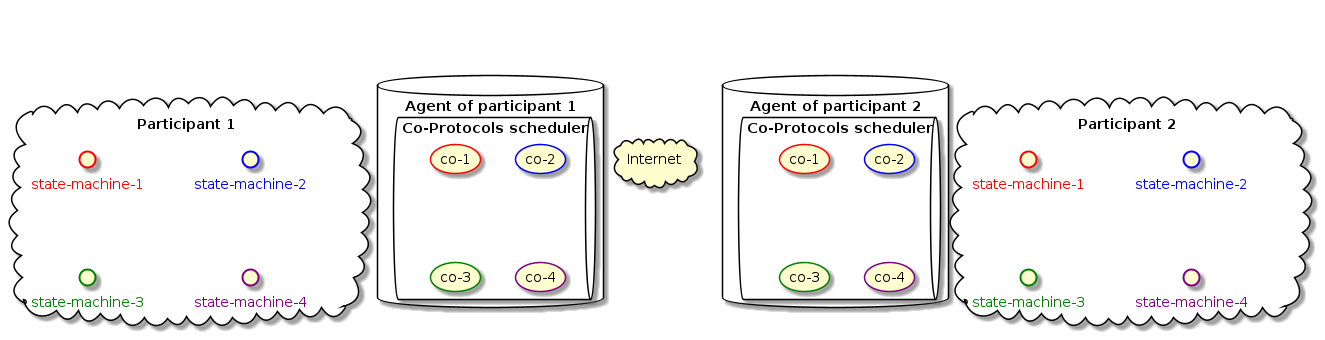

The diagram above was rendered by PlantUML. Its source (embedded in the PNG):
@startuml
database "Agent of participant 1" as agent1{
  queue "Co-Protocols scheduler"  as sheduler1  {
    usecase "co-1" as co11 #line:red;
    usecase "co-2" as co12 #line:blue;
    usecase "co-3" as co13 #line:green;
    usecase "co-4" as co14 #line:purple;
  }
}


database "Agent of participant 2" as agent2 {
  queue "Co-Protocols scheduler" as sheduler2 {
    usecase "co-1" as co21 #line:red;
    usecase "co-2" as co22 #line:blue;
    usecase "co-3" as co23 #line:green;
    usecase "co-4" as co24 #line:purple;
  }
}


cloud  "Internet" as internet


cloud "Participant 1" as p1 {
   interface "state-machine-1" as sm11 #line:red;text:red;
   interface "state-machine-2" as sm12 #line:blue;text:blue;
   interface "state-machine-3" as sm13 #line:green;text:green;
   interface "state-machine-4" as sm14 #line:purple;text:purple;
}




cloud "Participant 2" as p2 {
   interface "state-machine-1" as sm21 #line:red;text:red;
   interface "state-machine-2" as sm22 #line:blue;text:blue;
   interface "state-machine-3" as sm23 #line:green;text:green;
   interface "state-machine-4" as sm24 #line:purple;text:purple;
}

p1 -[hidden]> agent1
agent1 -[hidden]> internet
internet -[hidden]> agent2
agent2 -[hidden]> p2
@enduml